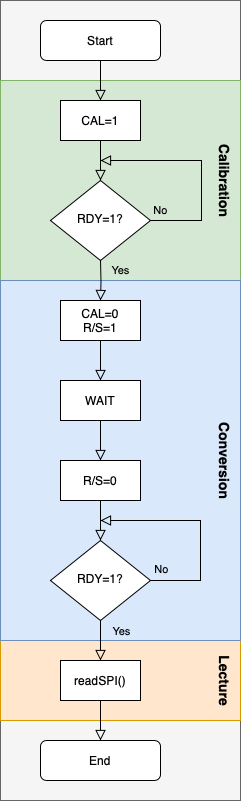

The diagram above was exported from draw.io. Its source (the exported page's mxGraphModel, read from the mxfile embedded in the PNG):
<mxGraphModel dx="1159" dy="745" grid="1" gridSize="10" guides="1" tooltips="1" connect="1" arrows="1" fold="1" page="1" pageScale="1" pageWidth="827" pageHeight="1169" math="0" shadow="0">
  <root>
    <mxCell id="WIyWlLk6GJQsqaUBKTNV-0" />
    <mxCell id="WIyWlLk6GJQsqaUBKTNV-1" parent="WIyWlLk6GJQsqaUBKTNV-0" />
    <mxCell id="V_dMxBY2DSl6s-LwSA0X-25" value="" style="rounded=0;whiteSpace=wrap;html=1;fillColor=#f5f5f5;fontColor=#333333;strokeColor=#666666;" vertex="1" parent="WIyWlLk6GJQsqaUBKTNV-1">
      <mxGeometry x="120" y="740" width="240" height="80" as="geometry" />
    </mxCell>
    <mxCell id="V_dMxBY2DSl6s-LwSA0X-24" value="" style="rounded=0;whiteSpace=wrap;html=1;fillColor=#f5f5f5;fontColor=#333333;strokeColor=#666666;" vertex="1" parent="WIyWlLk6GJQsqaUBKTNV-1">
      <mxGeometry x="120" y="20" width="240" height="80" as="geometry" />
    </mxCell>
    <mxCell id="V_dMxBY2DSl6s-LwSA0X-19" value="" style="rounded=0;whiteSpace=wrap;html=1;fillColor=#d5e8d4;strokeColor=#82b366;" vertex="1" parent="WIyWlLk6GJQsqaUBKTNV-1">
      <mxGeometry x="120" y="100" width="240" height="200" as="geometry" />
    </mxCell>
    <mxCell id="V_dMxBY2DSl6s-LwSA0X-22" value="" style="rounded=0;whiteSpace=wrap;html=1;fillColor=#ffe6cc;strokeColor=#d79b00;" vertex="1" parent="WIyWlLk6GJQsqaUBKTNV-1">
      <mxGeometry x="120" y="660" width="240" height="80" as="geometry" />
    </mxCell>
    <mxCell id="V_dMxBY2DSl6s-LwSA0X-20" value="" style="rounded=0;whiteSpace=wrap;html=1;fillColor=#dae8fc;strokeColor=#6c8ebf;" vertex="1" parent="WIyWlLk6GJQsqaUBKTNV-1">
      <mxGeometry x="120" y="300" width="240" height="360" as="geometry" />
    </mxCell>
    <mxCell id="WIyWlLk6GJQsqaUBKTNV-2" value="" style="rounded=0;html=1;jettySize=auto;orthogonalLoop=1;fontSize=11;endArrow=block;endFill=0;endSize=8;strokeWidth=1;shadow=0;labelBackgroundColor=none;edgeStyle=orthogonalEdgeStyle;" parent="WIyWlLk6GJQsqaUBKTNV-1" source="V_dMxBY2DSl6s-LwSA0X-0" target="WIyWlLk6GJQsqaUBKTNV-6" edge="1">
      <mxGeometry relative="1" as="geometry" />
    </mxCell>
    <mxCell id="WIyWlLk6GJQsqaUBKTNV-3" value="Start" style="rounded=1;whiteSpace=wrap;html=1;fontSize=12;glass=0;strokeWidth=1;shadow=0;" parent="WIyWlLk6GJQsqaUBKTNV-1" vertex="1">
      <mxGeometry x="160" y="40" width="120" height="40" as="geometry" />
    </mxCell>
    <mxCell id="WIyWlLk6GJQsqaUBKTNV-4" value="Yes" style="rounded=0;html=1;jettySize=auto;orthogonalLoop=1;fontSize=11;endArrow=block;endFill=0;endSize=8;strokeWidth=1;shadow=0;labelBackgroundColor=none;edgeStyle=orthogonalEdgeStyle;entryX=0.5;entryY=0;entryDx=0;entryDy=0;" parent="WIyWlLk6GJQsqaUBKTNV-1" target="V_dMxBY2DSl6s-LwSA0X-3" edge="1">
      <mxGeometry x="-0.4819" y="20" relative="1" as="geometry">
        <mxPoint as="offset" />
        <mxPoint x="220" y="280" as="sourcePoint" />
        <mxPoint x="380" y="300" as="targetPoint" />
      </mxGeometry>
    </mxCell>
    <mxCell id="WIyWlLk6GJQsqaUBKTNV-5" value="No" style="edgeStyle=orthogonalEdgeStyle;rounded=0;html=1;jettySize=auto;orthogonalLoop=1;fontSize=11;endArrow=block;endFill=0;endSize=8;strokeWidth=1;shadow=0;labelBackgroundColor=none;" parent="WIyWlLk6GJQsqaUBKTNV-1" source="WIyWlLk6GJQsqaUBKTNV-6" edge="1">
      <mxGeometry x="-0.9057" y="10" relative="1" as="geometry">
        <mxPoint as="offset" />
        <mxPoint x="220" y="180" as="targetPoint" />
        <Array as="points">
          <mxPoint x="321" y="240" />
        </Array>
      </mxGeometry>
    </mxCell>
    <mxCell id="WIyWlLk6GJQsqaUBKTNV-6" value="RDY=1?" style="rhombus;whiteSpace=wrap;html=1;shadow=0;fontFamily=Helvetica;fontSize=12;align=center;strokeWidth=1;spacing=6;spacingTop=-4;" parent="WIyWlLk6GJQsqaUBKTNV-1" vertex="1">
      <mxGeometry x="170" y="200" width="100" height="80" as="geometry" />
    </mxCell>
    <mxCell id="WIyWlLk6GJQsqaUBKTNV-9" value="" style="edgeStyle=orthogonalEdgeStyle;rounded=0;html=1;jettySize=auto;orthogonalLoop=1;fontSize=11;endArrow=block;endFill=0;endSize=8;strokeWidth=1;shadow=0;labelBackgroundColor=none;" parent="WIyWlLk6GJQsqaUBKTNV-1" source="V_dMxBY2DSl6s-LwSA0X-15" target="WIyWlLk6GJQsqaUBKTNV-12" edge="1">
      <mxGeometry x="-0.8333" y="10" relative="1" as="geometry">
        <mxPoint as="offset" />
      </mxGeometry>
    </mxCell>
    <mxCell id="V_dMxBY2DSl6s-LwSA0X-13" style="edgeStyle=orthogonalEdgeStyle;rounded=0;orthogonalLoop=1;jettySize=auto;html=1;exitX=1;exitY=0.5;exitDx=0;exitDy=0;endSize=8;startSize=8;endArrow=block;endFill=0;" edge="1" parent="WIyWlLk6GJQsqaUBKTNV-1" source="WIyWlLk6GJQsqaUBKTNV-10">
      <mxGeometry relative="1" as="geometry">
        <mxPoint x="220" y="540" as="targetPoint" />
        <Array as="points">
          <mxPoint x="320" y="600" />
          <mxPoint x="320" y="540" />
        </Array>
      </mxGeometry>
    </mxCell>
    <mxCell id="V_dMxBY2DSl6s-LwSA0X-14" value="No" style="edgeLabel;html=1;align=center;verticalAlign=middle;resizable=0;points=[];labelBackgroundColor=none;" vertex="1" connectable="0" parent="V_dMxBY2DSl6s-LwSA0X-13">
      <mxGeometry x="-0.6909" y="1" relative="1" as="geometry">
        <mxPoint x="-22" y="-11" as="offset" />
      </mxGeometry>
    </mxCell>
    <mxCell id="WIyWlLk6GJQsqaUBKTNV-10" value="RDY=1?" style="rhombus;whiteSpace=wrap;html=1;shadow=0;fontFamily=Helvetica;fontSize=12;align=center;strokeWidth=1;spacing=6;spacingTop=-4;" parent="WIyWlLk6GJQsqaUBKTNV-1" vertex="1">
      <mxGeometry x="170" y="560" width="100" height="80" as="geometry" />
    </mxCell>
    <mxCell id="WIyWlLk6GJQsqaUBKTNV-12" value="End" style="rounded=1;whiteSpace=wrap;html=1;fontSize=12;glass=0;strokeWidth=1;shadow=0;" parent="WIyWlLk6GJQsqaUBKTNV-1" vertex="1">
      <mxGeometry x="160" y="760" width="120" height="40" as="geometry" />
    </mxCell>
    <mxCell id="V_dMxBY2DSl6s-LwSA0X-1" value="" style="rounded=0;html=1;jettySize=auto;orthogonalLoop=1;fontSize=11;endArrow=block;endFill=0;endSize=8;strokeWidth=1;shadow=0;labelBackgroundColor=none;edgeStyle=orthogonalEdgeStyle;" edge="1" parent="WIyWlLk6GJQsqaUBKTNV-1" source="WIyWlLk6GJQsqaUBKTNV-3" target="V_dMxBY2DSl6s-LwSA0X-0">
      <mxGeometry relative="1" as="geometry">
        <mxPoint x="220" y="80" as="sourcePoint" />
        <mxPoint x="220" y="200" as="targetPoint" />
      </mxGeometry>
    </mxCell>
    <mxCell id="V_dMxBY2DSl6s-LwSA0X-0" value="CAL=1" style="rounded=0;whiteSpace=wrap;html=1;" vertex="1" parent="WIyWlLk6GJQsqaUBKTNV-1">
      <mxGeometry x="180" y="120" width="80" height="40" as="geometry" />
    </mxCell>
    <mxCell id="V_dMxBY2DSl6s-LwSA0X-3" value="CAL=0&lt;br&gt;R/S=1" style="rounded=0;whiteSpace=wrap;html=1;" vertex="1" parent="WIyWlLk6GJQsqaUBKTNV-1">
      <mxGeometry x="180" y="320" width="80" height="40" as="geometry" />
    </mxCell>
    <mxCell id="V_dMxBY2DSl6s-LwSA0X-9" value="" style="rounded=0;html=1;jettySize=auto;orthogonalLoop=1;fontSize=11;endArrow=block;endFill=0;endSize=8;strokeWidth=1;shadow=0;labelBackgroundColor=none;edgeStyle=orthogonalEdgeStyle;exitX=0.5;exitY=1;exitDx=0;exitDy=0;entryX=0.5;entryY=0;entryDx=0;entryDy=0;" edge="1" parent="WIyWlLk6GJQsqaUBKTNV-1" source="V_dMxBY2DSl6s-LwSA0X-3" target="V_dMxBY2DSl6s-LwSA0X-8">
      <mxGeometry x="0.3333" y="20" relative="1" as="geometry">
        <mxPoint as="offset" />
        <mxPoint x="220" y="360" as="sourcePoint" />
        <mxPoint x="220" y="480" as="targetPoint" />
        <Array as="points" />
      </mxGeometry>
    </mxCell>
    <mxCell id="V_dMxBY2DSl6s-LwSA0X-10" value="" style="edgeStyle=orthogonalEdgeStyle;rounded=0;orthogonalLoop=1;jettySize=auto;html=1;endArrow=block;endFill=0;endSize=8;startSize=8;" edge="1" parent="WIyWlLk6GJQsqaUBKTNV-1" source="V_dMxBY2DSl6s-LwSA0X-11" target="WIyWlLk6GJQsqaUBKTNV-10">
      <mxGeometry relative="1" as="geometry" />
    </mxCell>
    <mxCell id="V_dMxBY2DSl6s-LwSA0X-8" value="WAIT" style="rounded=0;whiteSpace=wrap;html=1;" vertex="1" parent="WIyWlLk6GJQsqaUBKTNV-1">
      <mxGeometry x="180" y="400" width="80" height="40" as="geometry" />
    </mxCell>
    <mxCell id="V_dMxBY2DSl6s-LwSA0X-12" value="" style="edgeStyle=orthogonalEdgeStyle;rounded=0;orthogonalLoop=1;jettySize=auto;html=1;endArrow=block;endFill=0;endSize=8;startSize=8;" edge="1" parent="WIyWlLk6GJQsqaUBKTNV-1" source="V_dMxBY2DSl6s-LwSA0X-8" target="V_dMxBY2DSl6s-LwSA0X-11">
      <mxGeometry relative="1" as="geometry">
        <mxPoint x="220" y="440" as="sourcePoint" />
        <mxPoint x="220" y="560" as="targetPoint" />
      </mxGeometry>
    </mxCell>
    <mxCell id="V_dMxBY2DSl6s-LwSA0X-11" value="R/S=0" style="rounded=0;whiteSpace=wrap;html=1;" vertex="1" parent="WIyWlLk6GJQsqaUBKTNV-1">
      <mxGeometry x="180" y="480" width="80" height="40" as="geometry" />
    </mxCell>
    <mxCell id="V_dMxBY2DSl6s-LwSA0X-16" value="" style="edgeStyle=orthogonalEdgeStyle;rounded=0;html=1;jettySize=auto;orthogonalLoop=1;fontSize=11;endArrow=block;endFill=0;endSize=8;strokeWidth=1;shadow=0;labelBackgroundColor=none;" edge="1" parent="WIyWlLk6GJQsqaUBKTNV-1" source="WIyWlLk6GJQsqaUBKTNV-10" target="V_dMxBY2DSl6s-LwSA0X-15">
      <mxGeometry x="-0.8333" y="10" relative="1" as="geometry">
        <mxPoint as="offset" />
        <mxPoint x="220" y="640" as="sourcePoint" />
        <mxPoint x="220" y="760" as="targetPoint" />
      </mxGeometry>
    </mxCell>
    <mxCell id="V_dMxBY2DSl6s-LwSA0X-17" value="Yes" style="edgeLabel;html=1;align=center;verticalAlign=middle;resizable=0;points=[];labelBackgroundColor=none;" vertex="1" connectable="0" parent="V_dMxBY2DSl6s-LwSA0X-16">
      <mxGeometry x="-0.3" y="1" relative="1" as="geometry">
        <mxPoint x="19" y="-4" as="offset" />
      </mxGeometry>
    </mxCell>
    <mxCell id="V_dMxBY2DSl6s-LwSA0X-15" value="readSPI()" style="rounded=0;whiteSpace=wrap;html=1;" vertex="1" parent="WIyWlLk6GJQsqaUBKTNV-1">
      <mxGeometry x="180" y="680" width="80" height="40" as="geometry" />
    </mxCell>
    <mxCell id="V_dMxBY2DSl6s-LwSA0X-18" value="Calibration" style="text;html=1;align=center;verticalAlign=middle;resizable=0;points=[];autosize=1;strokeColor=none;fillColor=none;fontStyle=1;rotation=90;fontSize=14;" vertex="1" parent="WIyWlLk6GJQsqaUBKTNV-1">
      <mxGeometry x="295" y="185" width="100" height="30" as="geometry" />
    </mxCell>
    <mxCell id="V_dMxBY2DSl6s-LwSA0X-21" value="Conversion" style="text;html=1;align=center;verticalAlign=middle;resizable=0;points=[];autosize=1;strokeColor=none;fillColor=none;rotation=90;fontStyle=1;fontSize=14;" vertex="1" parent="WIyWlLk6GJQsqaUBKTNV-1">
      <mxGeometry x="295" y="465" width="100" height="30" as="geometry" />
    </mxCell>
    <mxCell id="V_dMxBY2DSl6s-LwSA0X-23" value="Lecture" style="text;html=1;align=center;verticalAlign=middle;resizable=0;points=[];autosize=1;strokeColor=none;fillColor=none;rotation=90;fontStyle=1;fontSize=14;" vertex="1" parent="WIyWlLk6GJQsqaUBKTNV-1">
      <mxGeometry x="310" y="685" width="70" height="30" as="geometry" />
    </mxCell>
  </root>
</mxGraphModel>